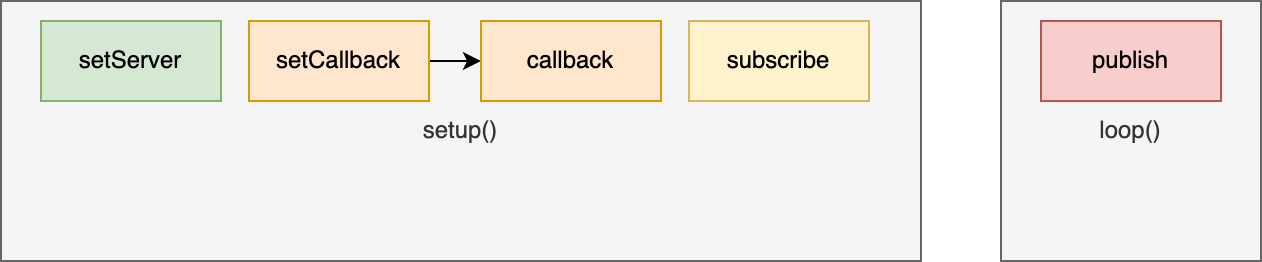

The diagram above was exported from draw.io. Its source (the exported page's mxGraphModel, read from the mxfile embedded in the PNG):
<mxGraphModel dx="823" dy="514" grid="1" gridSize="10" guides="1" tooltips="1" connect="1" arrows="1" fold="1" page="1" pageScale="1" pageWidth="827" pageHeight="1169" math="0" shadow="0">
  <root>
    <mxCell id="0" />
    <mxCell id="1" parent="0" />
    <mxCell id="CC9RwUYkuJuWJxQss-fg-7" value="setup()" style="rounded=0;whiteSpace=wrap;html=1;fillColor=#f5f5f5;strokeColor=#666666;fontColor=#333333;" vertex="1" parent="1">
      <mxGeometry x="70" y="150" width="460" height="130" as="geometry" />
    </mxCell>
    <mxCell id="CC9RwUYkuJuWJxQss-fg-1" value="setServer" style="rounded=0;whiteSpace=wrap;html=1;fillColor=#d5e8d4;strokeColor=#82b366;" vertex="1" parent="1">
      <mxGeometry x="90" y="160" width="90" height="40" as="geometry" />
    </mxCell>
    <mxCell id="CC9RwUYkuJuWJxQss-fg-4" style="edgeStyle=orthogonalEdgeStyle;rounded=0;orthogonalLoop=1;jettySize=auto;html=1;entryX=0;entryY=0.5;entryDx=0;entryDy=0;" edge="1" parent="1" source="CC9RwUYkuJuWJxQss-fg-2" target="CC9RwUYkuJuWJxQss-fg-3">
      <mxGeometry relative="1" as="geometry" />
    </mxCell>
    <mxCell id="CC9RwUYkuJuWJxQss-fg-2" value="setCallback" style="rounded=0;whiteSpace=wrap;html=1;fillColor=#ffe6cc;strokeColor=#d79b00;" vertex="1" parent="1">
      <mxGeometry x="194" y="160" width="90" height="40" as="geometry" />
    </mxCell>
    <mxCell id="CC9RwUYkuJuWJxQss-fg-3" value="callback" style="rounded=0;whiteSpace=wrap;html=1;fillColor=#ffe6cc;strokeColor=#d79b00;" vertex="1" parent="1">
      <mxGeometry x="310" y="160" width="90" height="40" as="geometry" />
    </mxCell>
    <mxCell id="CC9RwUYkuJuWJxQss-fg-8" value="subscribe" style="rounded=0;whiteSpace=wrap;html=1;fillColor=#fff2cc;strokeColor=#d6b656;" vertex="1" parent="1">
      <mxGeometry x="414" y="160" width="90" height="40" as="geometry" />
    </mxCell>
    <mxCell id="CC9RwUYkuJuWJxQss-fg-10" value="loop()" style="rounded=0;whiteSpace=wrap;html=1;fillColor=#f5f5f5;strokeColor=#666666;fontColor=#333333;" vertex="1" parent="1">
      <mxGeometry x="570" y="150" width="130" height="130" as="geometry" />
    </mxCell>
    <mxCell id="CC9RwUYkuJuWJxQss-fg-11" value="publish" style="rounded=0;whiteSpace=wrap;html=1;fillColor=#f8cecc;strokeColor=#b85450;" vertex="1" parent="1">
      <mxGeometry x="590" y="160" width="90" height="40" as="geometry" />
    </mxCell>
  </root>
</mxGraphModel>